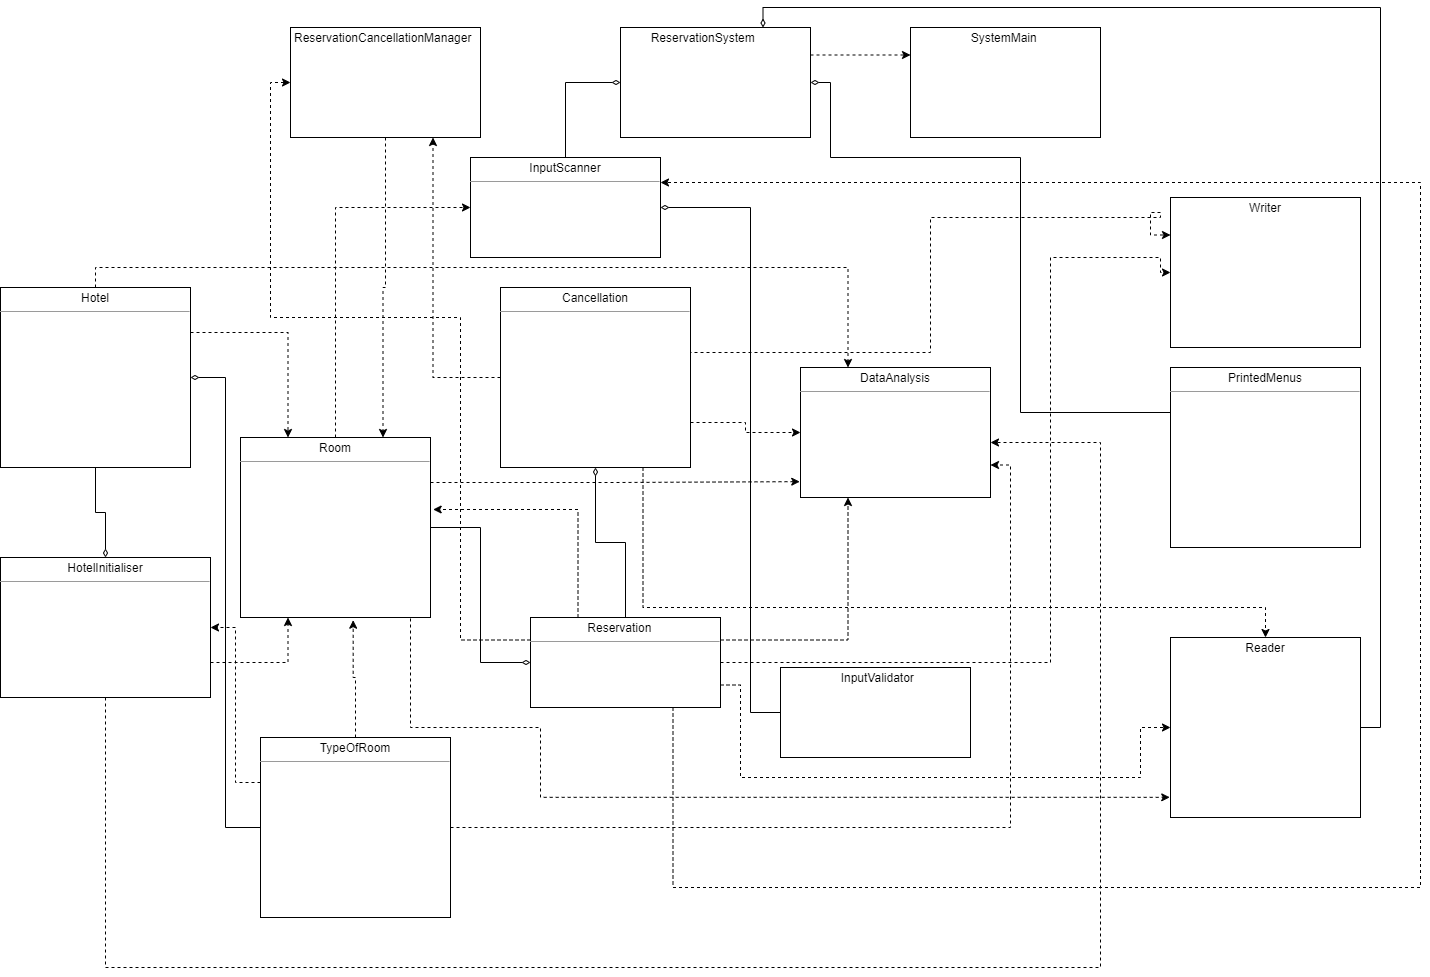

The diagram above was exported from draw.io. Its source (the exported page's mxGraphModel, read from the mxfile embedded in the PNG):
<mxGraphModel dx="1730" dy="2012" grid="1" gridSize="10" guides="1" tooltips="1" connect="1" arrows="1" fold="1" page="1" pageScale="1" pageWidth="850" pageHeight="1100" background="none" math="0" shadow="0">
  <root>
    <mxCell id="0" />
    <mxCell id="1" parent="0" />
    <mxCell id="UP8P9Il7e9EIkGCJ_7CK-13" style="edgeStyle=orthogonalEdgeStyle;rounded=0;orthogonalLoop=1;jettySize=auto;html=1;exitX=0.5;exitY=1;exitDx=0;exitDy=0;entryX=0.5;entryY=0;entryDx=0;entryDy=0;endArrow=diamondThin;endFill=0;" parent="1" source="5d2195bd80daf111-20" target="UP8P9Il7e9EIkGCJ_7CK-1" edge="1">
      <mxGeometry relative="1" as="geometry" />
    </mxCell>
    <mxCell id="UP8P9Il7e9EIkGCJ_7CK-20" style="edgeStyle=orthogonalEdgeStyle;rounded=0;orthogonalLoop=1;jettySize=auto;html=1;exitX=0.5;exitY=0;exitDx=0;exitDy=0;entryX=0.25;entryY=0;entryDx=0;entryDy=0;dashed=1;" parent="1" source="5d2195bd80daf111-20" target="UP8P9Il7e9EIkGCJ_7CK-6" edge="1">
      <mxGeometry relative="1" as="geometry" />
    </mxCell>
    <mxCell id="hZbaC-i2TP3FnAflPAmV-11" style="edgeStyle=orthogonalEdgeStyle;rounded=0;orthogonalLoop=1;jettySize=auto;html=1;exitX=1;exitY=0.25;exitDx=0;exitDy=0;entryX=0.25;entryY=0;entryDx=0;entryDy=0;dashed=1;" edge="1" parent="1" source="5d2195bd80daf111-20" target="UP8P9Il7e9EIkGCJ_7CK-2">
      <mxGeometry relative="1" as="geometry" />
    </mxCell>
    <mxCell id="5d2195bd80daf111-20" value="&lt;p style=&quot;margin: 0px ; margin-top: 4px ; text-align: center&quot;&gt;Hotel&lt;/p&gt;&lt;hr size=&quot;1&quot;&gt;&lt;p style=&quot;margin: 0px ; margin-left: 4px&quot;&gt;&lt;br&gt;&lt;/p&gt;" style="verticalAlign=top;align=left;overflow=fill;fontSize=12;fontFamily=Helvetica;html=1;rounded=0;shadow=0;comic=0;labelBackgroundColor=none;strokeWidth=1" parent="1" vertex="1">
      <mxGeometry x="40" y="280" width="190" height="180" as="geometry" />
    </mxCell>
    <mxCell id="UP8P9Il7e9EIkGCJ_7CK-19" style="edgeStyle=orthogonalEdgeStyle;rounded=0;orthogonalLoop=1;jettySize=auto;html=1;exitX=0.5;exitY=1;exitDx=0;exitDy=0;dashed=1;" parent="1" source="UP8P9Il7e9EIkGCJ_7CK-1" target="UP8P9Il7e9EIkGCJ_7CK-6" edge="1">
      <mxGeometry relative="1" as="geometry">
        <Array as="points">
          <mxPoint x="145" y="960" />
          <mxPoint x="1140" y="960" />
          <mxPoint x="1140" y="435" />
        </Array>
      </mxGeometry>
    </mxCell>
    <mxCell id="hZbaC-i2TP3FnAflPAmV-12" style="edgeStyle=orthogonalEdgeStyle;rounded=0;orthogonalLoop=1;jettySize=auto;html=1;exitX=1;exitY=0.75;exitDx=0;exitDy=0;entryX=0.25;entryY=1;entryDx=0;entryDy=0;dashed=1;" edge="1" parent="1" source="UP8P9Il7e9EIkGCJ_7CK-1" target="UP8P9Il7e9EIkGCJ_7CK-2">
      <mxGeometry relative="1" as="geometry" />
    </mxCell>
    <mxCell id="UP8P9Il7e9EIkGCJ_7CK-1" value="&lt;p style=&quot;margin: 0px ; margin-top: 4px ; text-align: center&quot;&gt;HotelInitialiser&lt;/p&gt;&lt;hr size=&quot;1&quot;&gt;&lt;p style=&quot;margin: 0px ; margin-left: 4px&quot;&gt;&lt;br&gt;&lt;/p&gt;&lt;p style=&quot;margin: 0px ; margin-left: 4px&quot;&gt;&lt;br&gt;&lt;/p&gt;" style="verticalAlign=top;align=left;overflow=fill;fontSize=12;fontFamily=Helvetica;html=1;rounded=0;shadow=0;comic=0;labelBackgroundColor=none;strokeWidth=1" parent="1" vertex="1">
      <mxGeometry x="40" y="550" width="210" height="140" as="geometry" />
    </mxCell>
    <mxCell id="UP8P9Il7e9EIkGCJ_7CK-15" style="edgeStyle=orthogonalEdgeStyle;rounded=0;orthogonalLoop=1;jettySize=auto;html=1;exitX=0;exitY=0.5;exitDx=0;exitDy=0;entryX=0.998;entryY=0.389;entryDx=0;entryDy=0;entryPerimeter=0;strokeColor=none;endArrow=diamondThin;endFill=0;" parent="1" source="UP8P9Il7e9EIkGCJ_7CK-2" target="5d2195bd80daf111-20" edge="1">
      <mxGeometry relative="1" as="geometry" />
    </mxCell>
    <mxCell id="UP8P9Il7e9EIkGCJ_7CK-17" style="edgeStyle=orthogonalEdgeStyle;rounded=0;orthogonalLoop=1;jettySize=auto;html=1;exitX=1;exitY=0.5;exitDx=0;exitDy=0;entryX=0;entryY=0.5;entryDx=0;entryDy=0;endArrow=diamondThin;endFill=0;" parent="1" source="UP8P9Il7e9EIkGCJ_7CK-2" target="UP8P9Il7e9EIkGCJ_7CK-5" edge="1">
      <mxGeometry relative="1" as="geometry" />
    </mxCell>
    <mxCell id="UP8P9Il7e9EIkGCJ_7CK-28" style="edgeStyle=orthogonalEdgeStyle;rounded=0;orthogonalLoop=1;jettySize=auto;html=1;exitX=0.5;exitY=0;exitDx=0;exitDy=0;entryX=0;entryY=0.5;entryDx=0;entryDy=0;endArrow=classic;endFill=1;dashed=1;" parent="1" source="UP8P9Il7e9EIkGCJ_7CK-2" target="UP8P9Il7e9EIkGCJ_7CK-7" edge="1">
      <mxGeometry relative="1" as="geometry" />
    </mxCell>
    <mxCell id="Uzq40eI62EuHDPYOPzfG-5" style="edgeStyle=orthogonalEdgeStyle;rounded=0;orthogonalLoop=1;jettySize=auto;html=1;exitX=1;exitY=0.75;exitDx=0;exitDy=0;entryX=-0.004;entryY=0.888;entryDx=0;entryDy=0;entryPerimeter=0;dashed=1;" parent="1" source="UP8P9Il7e9EIkGCJ_7CK-2" target="Uzq40eI62EuHDPYOPzfG-2" edge="1">
      <mxGeometry relative="1" as="geometry">
        <Array as="points">
          <mxPoint x="450" y="565" />
          <mxPoint x="450" y="720" />
          <mxPoint x="580" y="720" />
          <mxPoint x="580" y="790" />
        </Array>
      </mxGeometry>
    </mxCell>
    <mxCell id="Uzq40eI62EuHDPYOPzfG-9" style="edgeStyle=orthogonalEdgeStyle;rounded=0;orthogonalLoop=1;jettySize=auto;html=1;exitX=1;exitY=0.25;exitDx=0;exitDy=0;entryX=-0.004;entryY=0.878;entryDx=0;entryDy=0;entryPerimeter=0;dashed=1;" parent="1" source="UP8P9Il7e9EIkGCJ_7CK-2" target="UP8P9Il7e9EIkGCJ_7CK-6" edge="1">
      <mxGeometry relative="1" as="geometry" />
    </mxCell>
    <mxCell id="UP8P9Il7e9EIkGCJ_7CK-2" value="&lt;p style=&quot;margin: 0px ; margin-top: 4px ; text-align: center&quot;&gt;Room&lt;/p&gt;&lt;hr size=&quot;1&quot;&gt;&lt;p style=&quot;margin: 0px ; margin-left: 4px&quot;&gt;&lt;br&gt;&lt;/p&gt;" style="verticalAlign=top;align=left;overflow=fill;fontSize=12;fontFamily=Helvetica;html=1;rounded=0;shadow=0;comic=0;labelBackgroundColor=none;strokeWidth=1" parent="1" vertex="1">
      <mxGeometry x="280" y="430" width="190" height="180" as="geometry" />
    </mxCell>
    <mxCell id="UP8P9Il7e9EIkGCJ_7CK-12" style="edgeStyle=orthogonalEdgeStyle;rounded=0;orthogonalLoop=1;jettySize=auto;html=1;exitX=0;exitY=0.5;exitDx=0;exitDy=0;entryX=1;entryY=0.5;entryDx=0;entryDy=0;endArrow=diamondThin;endFill=0;" parent="1" source="UP8P9Il7e9EIkGCJ_7CK-3" target="5d2195bd80daf111-20" edge="1">
      <mxGeometry relative="1" as="geometry" />
    </mxCell>
    <mxCell id="UP8P9Il7e9EIkGCJ_7CK-14" style="edgeStyle=orthogonalEdgeStyle;rounded=0;orthogonalLoop=1;jettySize=auto;html=1;exitX=0;exitY=0.25;exitDx=0;exitDy=0;entryX=1;entryY=0.5;entryDx=0;entryDy=0;endArrow=classic;endFill=1;dashed=1;" parent="1" source="UP8P9Il7e9EIkGCJ_7CK-3" target="UP8P9Il7e9EIkGCJ_7CK-1" edge="1">
      <mxGeometry relative="1" as="geometry" />
    </mxCell>
    <mxCell id="Uzq40eI62EuHDPYOPzfG-10" style="edgeStyle=orthogonalEdgeStyle;rounded=0;orthogonalLoop=1;jettySize=auto;html=1;exitX=1;exitY=0.5;exitDx=0;exitDy=0;entryX=1;entryY=0.75;entryDx=0;entryDy=0;dashed=1;" parent="1" source="UP8P9Il7e9EIkGCJ_7CK-3" target="UP8P9Il7e9EIkGCJ_7CK-6" edge="1">
      <mxGeometry relative="1" as="geometry" />
    </mxCell>
    <mxCell id="hZbaC-i2TP3FnAflPAmV-9" style="edgeStyle=orthogonalEdgeStyle;rounded=0;orthogonalLoop=1;jettySize=auto;html=1;exitX=0.5;exitY=0;exitDx=0;exitDy=0;entryX=0.593;entryY=1.015;entryDx=0;entryDy=0;entryPerimeter=0;dashed=1;" edge="1" parent="1" source="UP8P9Il7e9EIkGCJ_7CK-3" target="UP8P9Il7e9EIkGCJ_7CK-2">
      <mxGeometry relative="1" as="geometry" />
    </mxCell>
    <mxCell id="UP8P9Il7e9EIkGCJ_7CK-3" value="&lt;p style=&quot;margin: 0px ; margin-top: 4px ; text-align: center&quot;&gt;TypeOfRoom&lt;/p&gt;&lt;hr size=&quot;1&quot;&gt;&lt;p style=&quot;margin: 0px ; margin-left: 4px&quot;&gt;&lt;br&gt;&lt;/p&gt;" style="verticalAlign=top;align=left;overflow=fill;fontSize=12;fontFamily=Helvetica;html=1;rounded=0;shadow=0;comic=0;labelBackgroundColor=none;strokeWidth=1" parent="1" vertex="1">
      <mxGeometry x="300" y="730" width="190" height="180" as="geometry" />
    </mxCell>
    <mxCell id="Uzq40eI62EuHDPYOPzfG-4" style="edgeStyle=orthogonalEdgeStyle;rounded=0;orthogonalLoop=1;jettySize=auto;html=1;exitX=0.75;exitY=1;exitDx=0;exitDy=0;dashed=1;" parent="1" source="UP8P9Il7e9EIkGCJ_7CK-4" target="Uzq40eI62EuHDPYOPzfG-2" edge="1">
      <mxGeometry relative="1" as="geometry">
        <Array as="points">
          <mxPoint x="903" y="600" />
          <mxPoint x="1575" y="600" />
        </Array>
      </mxGeometry>
    </mxCell>
    <mxCell id="Uzq40eI62EuHDPYOPzfG-6" style="edgeStyle=orthogonalEdgeStyle;rounded=0;orthogonalLoop=1;jettySize=auto;html=1;exitX=1;exitY=0.25;exitDx=0;exitDy=0;dashed=1;entryX=0;entryY=0.25;entryDx=0;entryDy=0;" parent="1" source="UP8P9Il7e9EIkGCJ_7CK-4" target="Uzq40eI62EuHDPYOPzfG-1" edge="1">
      <mxGeometry relative="1" as="geometry">
        <mxPoint x="1430" y="220" as="targetPoint" />
        <Array as="points">
          <mxPoint x="730" y="345" />
          <mxPoint x="970" y="345" />
          <mxPoint x="970" y="210" />
          <mxPoint x="1200" y="210" />
          <mxPoint x="1200" y="205" />
          <mxPoint x="1190" y="205" />
          <mxPoint x="1190" y="228" />
        </Array>
      </mxGeometry>
    </mxCell>
    <mxCell id="Uzq40eI62EuHDPYOPzfG-8" style="edgeStyle=orthogonalEdgeStyle;rounded=0;orthogonalLoop=1;jettySize=auto;html=1;exitX=1;exitY=0.75;exitDx=0;exitDy=0;entryX=0;entryY=0.5;entryDx=0;entryDy=0;dashed=1;" parent="1" source="UP8P9Il7e9EIkGCJ_7CK-4" target="UP8P9Il7e9EIkGCJ_7CK-6" edge="1">
      <mxGeometry relative="1" as="geometry" />
    </mxCell>
    <mxCell id="hZbaC-i2TP3FnAflPAmV-13" style="edgeStyle=orthogonalEdgeStyle;rounded=0;orthogonalLoop=1;jettySize=auto;html=1;exitX=0;exitY=0.5;exitDx=0;exitDy=0;entryX=0.75;entryY=1;entryDx=0;entryDy=0;dashed=1;" edge="1" parent="1" source="UP8P9Il7e9EIkGCJ_7CK-4" target="hZbaC-i2TP3FnAflPAmV-3">
      <mxGeometry relative="1" as="geometry" />
    </mxCell>
    <mxCell id="UP8P9Il7e9EIkGCJ_7CK-4" value="&lt;p style=&quot;margin: 0px ; margin-top: 4px ; text-align: center&quot;&gt;Cancellation&lt;/p&gt;&lt;hr size=&quot;1&quot;&gt;&lt;p style=&quot;margin: 0px ; margin-left: 4px&quot;&gt;&lt;br&gt;&lt;/p&gt;" style="verticalAlign=top;align=left;overflow=fill;fontSize=12;fontFamily=Helvetica;html=1;rounded=0;shadow=0;comic=0;labelBackgroundColor=none;strokeWidth=1" parent="1" vertex="1">
      <mxGeometry x="540" y="280" width="190" height="180" as="geometry" />
    </mxCell>
    <mxCell id="UP8P9Il7e9EIkGCJ_7CK-16" style="edgeStyle=orthogonalEdgeStyle;rounded=0;orthogonalLoop=1;jettySize=auto;html=1;exitX=0.5;exitY=0;exitDx=0;exitDy=0;entryX=0.5;entryY=1;entryDx=0;entryDy=0;endArrow=diamondThin;endFill=0;" parent="1" source="UP8P9Il7e9EIkGCJ_7CK-5" target="UP8P9Il7e9EIkGCJ_7CK-4" edge="1">
      <mxGeometry relative="1" as="geometry" />
    </mxCell>
    <mxCell id="UP8P9Il7e9EIkGCJ_7CK-21" style="edgeStyle=orthogonalEdgeStyle;rounded=0;orthogonalLoop=1;jettySize=auto;html=1;exitX=1;exitY=0.25;exitDx=0;exitDy=0;entryX=0.25;entryY=1;entryDx=0;entryDy=0;dashed=1;" parent="1" source="UP8P9Il7e9EIkGCJ_7CK-5" target="UP8P9Il7e9EIkGCJ_7CK-6" edge="1">
      <mxGeometry relative="1" as="geometry" />
    </mxCell>
    <mxCell id="UP8P9Il7e9EIkGCJ_7CK-27" style="edgeStyle=orthogonalEdgeStyle;rounded=0;orthogonalLoop=1;jettySize=auto;html=1;exitX=0.75;exitY=1;exitDx=0;exitDy=0;entryX=1;entryY=0.25;entryDx=0;entryDy=0;dashed=1;" parent="1" source="UP8P9Il7e9EIkGCJ_7CK-5" target="UP8P9Il7e9EIkGCJ_7CK-7" edge="1">
      <mxGeometry relative="1" as="geometry">
        <Array as="points">
          <mxPoint x="913" y="880" />
          <mxPoint x="1460" y="880" />
          <mxPoint x="1460" y="115" />
        </Array>
      </mxGeometry>
    </mxCell>
    <mxCell id="Uzq40eI62EuHDPYOPzfG-7" style="edgeStyle=orthogonalEdgeStyle;rounded=0;orthogonalLoop=1;jettySize=auto;html=1;exitX=1;exitY=0.5;exitDx=0;exitDy=0;entryX=0;entryY=0.5;entryDx=0;entryDy=0;dashed=1;" parent="1" source="UP8P9Il7e9EIkGCJ_7CK-5" target="Uzq40eI62EuHDPYOPzfG-1" edge="1">
      <mxGeometry relative="1" as="geometry">
        <Array as="points">
          <mxPoint x="1090" y="655" />
          <mxPoint x="1090" y="250" />
          <mxPoint x="1200" y="250" />
          <mxPoint x="1200" y="265" />
        </Array>
      </mxGeometry>
    </mxCell>
    <mxCell id="Uzq40eI62EuHDPYOPzfG-11" style="edgeStyle=orthogonalEdgeStyle;rounded=0;orthogonalLoop=1;jettySize=auto;html=1;exitX=1;exitY=0.75;exitDx=0;exitDy=0;entryX=0;entryY=0.5;entryDx=0;entryDy=0;dashed=1;" parent="1" source="UP8P9Il7e9EIkGCJ_7CK-5" target="Uzq40eI62EuHDPYOPzfG-2" edge="1">
      <mxGeometry relative="1" as="geometry">
        <Array as="points">
          <mxPoint x="780" y="678" />
          <mxPoint x="780" y="770" />
          <mxPoint x="1180" y="770" />
          <mxPoint x="1180" y="720" />
        </Array>
      </mxGeometry>
    </mxCell>
    <mxCell id="hZbaC-i2TP3FnAflPAmV-10" style="edgeStyle=orthogonalEdgeStyle;rounded=0;orthogonalLoop=1;jettySize=auto;html=1;exitX=0.25;exitY=0;exitDx=0;exitDy=0;entryX=1.014;entryY=0.4;entryDx=0;entryDy=0;entryPerimeter=0;dashed=1;" edge="1" parent="1" source="UP8P9Il7e9EIkGCJ_7CK-5" target="UP8P9Il7e9EIkGCJ_7CK-2">
      <mxGeometry relative="1" as="geometry" />
    </mxCell>
    <mxCell id="hZbaC-i2TP3FnAflPAmV-14" style="edgeStyle=orthogonalEdgeStyle;rounded=0;orthogonalLoop=1;jettySize=auto;html=1;exitX=0;exitY=0.25;exitDx=0;exitDy=0;entryX=0;entryY=0.5;entryDx=0;entryDy=0;dashed=1;" edge="1" parent="1" source="UP8P9Il7e9EIkGCJ_7CK-5" target="hZbaC-i2TP3FnAflPAmV-3">
      <mxGeometry relative="1" as="geometry">
        <Array as="points">
          <mxPoint x="500" y="633" />
          <mxPoint x="500" y="310" />
          <mxPoint x="310" y="310" />
          <mxPoint x="310" y="75" />
        </Array>
      </mxGeometry>
    </mxCell>
    <mxCell id="UP8P9Il7e9EIkGCJ_7CK-5" value="&lt;p style=&quot;margin: 0px ; margin-top: 4px ; text-align: center&quot;&gt;&lt;/p&gt;&lt;p style=&quot;margin: 0px ; margin-left: 4px&quot;&gt;&amp;nbsp; &amp;nbsp; &amp;nbsp; &amp;nbsp; &amp;nbsp; &amp;nbsp; &amp;nbsp; &amp;nbsp; Reservation&lt;/p&gt;&lt;hr size=&quot;1&quot;&gt;&lt;p style=&quot;margin: 0px ; margin-left: 4px&quot;&gt;&lt;br&gt;&lt;/p&gt;" style="verticalAlign=top;align=left;overflow=fill;fontSize=12;fontFamily=Helvetica;html=1;rounded=0;shadow=0;comic=0;labelBackgroundColor=none;strokeWidth=1" parent="1" vertex="1">
      <mxGeometry x="570" y="610" width="190" height="90" as="geometry" />
    </mxCell>
    <mxCell id="UP8P9Il7e9EIkGCJ_7CK-6" value="&lt;p style=&quot;margin: 0px ; margin-top: 4px ; text-align: center&quot;&gt;DataAnalysis&lt;/p&gt;&lt;hr size=&quot;1&quot;&gt;&lt;p style=&quot;margin: 0px ; margin-left: 4px&quot;&gt;&lt;br&gt;&lt;/p&gt;" style="verticalAlign=top;align=left;overflow=fill;fontSize=12;fontFamily=Helvetica;html=1;rounded=0;shadow=0;comic=0;labelBackgroundColor=none;strokeWidth=1" parent="1" vertex="1">
      <mxGeometry x="840" y="360" width="190" height="130" as="geometry" />
    </mxCell>
    <mxCell id="hZbaC-i2TP3FnAflPAmV-17" style="edgeStyle=orthogonalEdgeStyle;rounded=0;orthogonalLoop=1;jettySize=auto;html=1;exitX=0.5;exitY=0;exitDx=0;exitDy=0;entryX=0;entryY=0.5;entryDx=0;entryDy=0;endArrow=diamondThin;endFill=0;" edge="1" parent="1" source="UP8P9Il7e9EIkGCJ_7CK-7" target="hZbaC-i2TP3FnAflPAmV-2">
      <mxGeometry relative="1" as="geometry" />
    </mxCell>
    <mxCell id="UP8P9Il7e9EIkGCJ_7CK-7" value="&lt;p style=&quot;margin: 0px ; margin-top: 4px ; text-align: center&quot;&gt;InputScanner&lt;/p&gt;&lt;hr size=&quot;1&quot;&gt;&lt;p style=&quot;margin: 0px ; margin-left: 4px&quot;&gt;&lt;br&gt;&lt;/p&gt;" style="verticalAlign=top;align=left;overflow=fill;fontSize=12;fontFamily=Helvetica;html=1;rounded=0;shadow=0;comic=0;labelBackgroundColor=none;strokeWidth=1" parent="1" vertex="1">
      <mxGeometry x="510" y="150" width="190" height="100" as="geometry" />
    </mxCell>
    <mxCell id="UP8P9Il7e9EIkGCJ_7CK-26" style="edgeStyle=orthogonalEdgeStyle;rounded=0;orthogonalLoop=1;jettySize=auto;html=1;exitX=1;exitY=0.5;exitDx=0;exitDy=0;endArrow=diamondThin;endFill=0;entryX=1;entryY=0.5;entryDx=0;entryDy=0;" parent="1" source="UP8P9Il7e9EIkGCJ_7CK-8" target="UP8P9Il7e9EIkGCJ_7CK-7" edge="1">
      <mxGeometry relative="1" as="geometry">
        <Array as="points">
          <mxPoint x="790" y="705" />
          <mxPoint x="790" y="200" />
        </Array>
        <mxPoint x="730" y="170" as="targetPoint" />
      </mxGeometry>
    </mxCell>
    <mxCell id="UP8P9Il7e9EIkGCJ_7CK-8" value="&lt;p style=&quot;margin: 0px ; margin-top: 4px ; text-align: center&quot;&gt;&lt;/p&gt;&lt;p style=&quot;margin: 0px ; margin-left: 4px&quot;&gt;&amp;nbsp; &amp;nbsp; &amp;nbsp; &amp;nbsp; &amp;nbsp; &amp;nbsp; &amp;nbsp; &amp;nbsp; &amp;nbsp;InputValidator&lt;/p&gt;&lt;p style=&quot;margin: 0px ; margin-left: 4px&quot;&gt;&lt;br&gt;&lt;/p&gt;" style="verticalAlign=top;align=left;overflow=fill;fontSize=12;fontFamily=Helvetica;html=1;rounded=0;shadow=0;comic=0;labelBackgroundColor=none;strokeWidth=1" parent="1" vertex="1">
      <mxGeometry x="820" y="660" width="190" height="90" as="geometry" />
    </mxCell>
    <mxCell id="hZbaC-i2TP3FnAflPAmV-15" style="edgeStyle=orthogonalEdgeStyle;rounded=0;orthogonalLoop=1;jettySize=auto;html=1;exitX=0;exitY=0.25;exitDx=0;exitDy=0;entryX=1;entryY=0.5;entryDx=0;entryDy=0;endArrow=diamondThin;endFill=0;" edge="1" parent="1" source="UP8P9Il7e9EIkGCJ_7CK-9" target="hZbaC-i2TP3FnAflPAmV-2">
      <mxGeometry relative="1" as="geometry">
        <Array as="points">
          <mxPoint x="1060" y="405" />
          <mxPoint x="1060" y="150" />
          <mxPoint x="870" y="150" />
          <mxPoint x="870" y="75" />
        </Array>
      </mxGeometry>
    </mxCell>
    <mxCell id="UP8P9Il7e9EIkGCJ_7CK-9" value="&lt;p style=&quot;margin: 0px ; margin-top: 4px ; text-align: center&quot;&gt;PrintedMenus&lt;/p&gt;&lt;hr size=&quot;1&quot;&gt;&lt;p style=&quot;margin: 0px ; margin-left: 4px&quot;&gt;&lt;br&gt;&lt;/p&gt;" style="verticalAlign=top;align=left;overflow=fill;fontSize=12;fontFamily=Helvetica;html=1;rounded=0;shadow=0;comic=0;labelBackgroundColor=none;strokeWidth=1" parent="1" vertex="1">
      <mxGeometry x="1210" y="360" width="190" height="180" as="geometry" />
    </mxCell>
    <mxCell id="Uzq40eI62EuHDPYOPzfG-1" value="&lt;p style=&quot;margin: 0px ; margin-top: 4px ; text-align: center&quot;&gt;Writer&lt;/p&gt;" style="verticalAlign=top;align=left;overflow=fill;fontSize=12;fontFamily=Helvetica;html=1;rounded=0;shadow=0;comic=0;labelBackgroundColor=none;strokeWidth=1" parent="1" vertex="1">
      <mxGeometry x="1210" y="190" width="190" height="150" as="geometry" />
    </mxCell>
    <mxCell id="hZbaC-i2TP3FnAflPAmV-16" style="edgeStyle=orthogonalEdgeStyle;rounded=0;orthogonalLoop=1;jettySize=auto;html=1;exitX=1;exitY=0.5;exitDx=0;exitDy=0;entryX=0.75;entryY=0;entryDx=0;entryDy=0;endArrow=diamondThin;endFill=0;" edge="1" parent="1" source="Uzq40eI62EuHDPYOPzfG-2" target="hZbaC-i2TP3FnAflPAmV-2">
      <mxGeometry relative="1" as="geometry">
        <Array as="points">
          <mxPoint x="1420" y="720" />
          <mxPoint x="1420" />
          <mxPoint x="803" />
        </Array>
      </mxGeometry>
    </mxCell>
    <mxCell id="Uzq40eI62EuHDPYOPzfG-2" value="&lt;p style=&quot;margin: 0px ; margin-top: 4px ; text-align: center&quot;&gt;Reader&lt;/p&gt;" style="verticalAlign=top;align=left;overflow=fill;fontSize=12;fontFamily=Helvetica;html=1;rounded=0;shadow=0;comic=0;labelBackgroundColor=none;strokeWidth=1" parent="1" vertex="1">
      <mxGeometry x="1210" y="630" width="190" height="180" as="geometry" />
    </mxCell>
    <mxCell id="hZbaC-i2TP3FnAflPAmV-1" value="&lt;p style=&quot;margin: 0px ; margin-top: 4px ; text-align: center&quot;&gt;&lt;/p&gt;&lt;p style=&quot;margin: 0px ; margin-left: 4px&quot;&gt;&amp;nbsp; &amp;nbsp; &amp;nbsp; &amp;nbsp; &amp;nbsp; &amp;nbsp; &amp;nbsp; &amp;nbsp; &amp;nbsp;SystemMain&lt;/p&gt;" style="verticalAlign=top;align=left;overflow=fill;fontSize=12;fontFamily=Helvetica;html=1;rounded=0;shadow=0;comic=0;labelBackgroundColor=none;strokeWidth=1" vertex="1" parent="1">
      <mxGeometry x="950" y="20" width="190" height="110" as="geometry" />
    </mxCell>
    <mxCell id="hZbaC-i2TP3FnAflPAmV-18" style="edgeStyle=orthogonalEdgeStyle;rounded=0;orthogonalLoop=1;jettySize=auto;html=1;exitX=1;exitY=0.25;exitDx=0;exitDy=0;entryX=0;entryY=0.25;entryDx=0;entryDy=0;endArrow=classic;endFill=1;dashed=1;" edge="1" parent="1" source="hZbaC-i2TP3FnAflPAmV-2" target="hZbaC-i2TP3FnAflPAmV-1">
      <mxGeometry relative="1" as="geometry" />
    </mxCell>
    <mxCell id="hZbaC-i2TP3FnAflPAmV-2" value="&lt;p style=&quot;margin: 0px ; margin-top: 4px ; text-align: center&quot;&gt;&lt;/p&gt;&lt;p style=&quot;margin: 0px ; margin-left: 4px&quot;&gt;&amp;nbsp; &amp;nbsp; &amp;nbsp; &amp;nbsp; ReservationSystem&lt;/p&gt;" style="verticalAlign=top;align=left;overflow=fill;fontSize=12;fontFamily=Helvetica;html=1;rounded=0;shadow=0;comic=0;labelBackgroundColor=none;strokeWidth=1" vertex="1" parent="1">
      <mxGeometry x="660" y="20" width="190" height="110" as="geometry" />
    </mxCell>
    <mxCell id="hZbaC-i2TP3FnAflPAmV-8" style="edgeStyle=orthogonalEdgeStyle;rounded=0;orthogonalLoop=1;jettySize=auto;html=1;exitX=0.5;exitY=1;exitDx=0;exitDy=0;entryX=0.75;entryY=0;entryDx=0;entryDy=0;dashed=1;" edge="1" parent="1" source="hZbaC-i2TP3FnAflPAmV-3" target="UP8P9Il7e9EIkGCJ_7CK-2">
      <mxGeometry relative="1" as="geometry" />
    </mxCell>
    <mxCell id="hZbaC-i2TP3FnAflPAmV-3" value="&lt;p style=&quot;margin: 0px ; margin-top: 4px ; text-align: center&quot;&gt;&lt;/p&gt;&lt;p style=&quot;margin: 0px ; margin-left: 4px&quot;&gt;ReservationCancellationManager&lt;/p&gt;" style="verticalAlign=top;align=left;overflow=fill;fontSize=12;fontFamily=Helvetica;html=1;rounded=0;shadow=0;comic=0;labelBackgroundColor=none;strokeWidth=1" vertex="1" parent="1">
      <mxGeometry x="330" y="20" width="190" height="110" as="geometry" />
    </mxCell>
  </root>
</mxGraphModel>